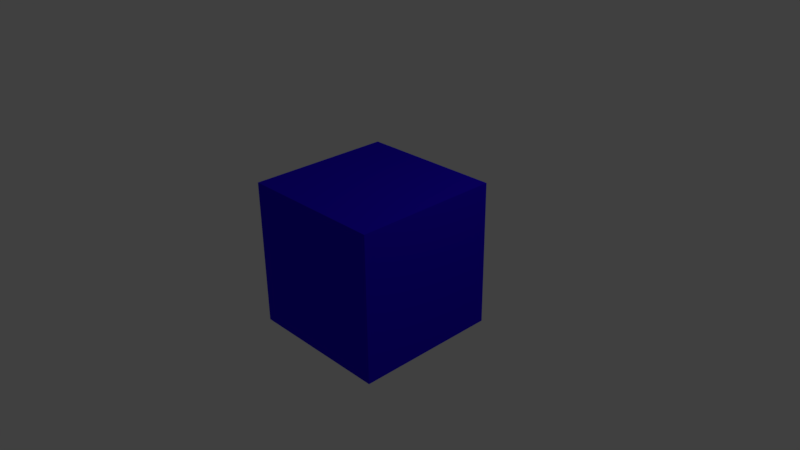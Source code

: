 # Source: Block_Blue.blend  (saved by Blender 2.77.0; exported with 4.5.12 LTS)
import bpy
from mathutils import Matrix  # noqa: F401  (used for matrix-valued properties, if any)

bpy.ops.wm.read_factory_settings(use_empty=True)
scene = bpy.context.scene
scene.name = 'Scene'

# ---- collections
col_collection_1 = bpy.data.collections.new('Collection 1'); scene.collection.children.link(col_collection_1)

# ---- materials (node trees are filled in below, after node groups)
mat_material = bpy.data.materials.new('Material')
mat_material.alpha_threshold = 0.0
mat_material.use_transparent_shadow = False
mat_material.diffuse_color = (0.02064, 0.0, 0.8, 1.0)
mat_material.specular_color = (1.0, 0.9646, 0.9911)
mat_material.roughness = 0.5
mat_material.line_color = (0.0, 0.0, 0.0, 1.0)

# ---- material node trees

# ---- world
world_world = bpy.data.worlds.new('World'); scene.world = world_world
world_world.color = (0.05088, 0.05088, 0.05088)
world_world.use_sun_shadow = False
world_world.sun_shadow_jitter_overblur = 0.0
world_world.cycles.sampling_method = 'MANUAL'

# ---- cameras
cam_camera = bpy.data.cameras.new('Camera')
cam_camera.clip_end = 100.0
cam_camera.lens = 35.0
cam_camera.sensor_width = 32.0
cam_camera.sensor_height = 18.0
cam_camera.ortho_scale = 7.314
cam_camera.dof.focus_distance = 0.0
cam_camera.dof.aperture_fstop = 128.0

# ---- lights
light_lamp = bpy.data.lights.new('Lamp', 'POINT')
light_lamp.transmission_factor = 0.0
light_lamp.cutoff_distance = 30.0
light_lamp.energy = 100.0
light_lamp.shadow_buffer_clip_start = 1.001
light_lamp.shadow_soft_size = 0.1
light_lamp.shadow_maximum_resolution = 0.006
light_lamp.use_absolute_resolution = True

# ---- meshes
me_cube = bpy.data.meshes.new('Cube')
me_cube.from_pydata([(1.0, 1.0, -1.0), (1.0, -1.0, -1.0), (-1.0, -1.0, -1.0), (-1.0, 1.0, -1.0), (1.0, 1.0, 1.0), (1.0, -1.0, 1.0), (-1.0, -1.0, 1.0), (-1.0, 1.0, 1.0)], [], [(0, 1, 2, 3), (4, 7, 6, 5), (0, 4, 5, 1), (1, 5, 6, 2), (2, 6, 7, 3), (4, 0, 3, 7)])
me_cube.materials.append(mat_material)
me_cube.use_remesh_preserve_volume = False
me_cube.use_remesh_preserve_attributes = False
me_cube.use_mirror_vertex_groups = False
me_cube.update()

# ---- objects
ob_cube = bpy.data.objects.new('Cube', me_cube)
ob_lamp = bpy.data.objects.new('Lamp', light_lamp)
ob_camera = bpy.data.objects.new('Camera', cam_camera)

# ---- transforms, parenting, visibility, modifiers, constraints
ob_cube.location = (0.0, 0.0, 0.0)
ob_cube.lock_rotations_4d = False
ob_cube.empty_display_type = 'ARROWS'
ob_cube.lineart.crease_threshold = 0.0
ob_lamp.location = (4.076, 1.005, 5.904)
ob_lamp.rotation_euler = (0.6503, 0.05522, 1.866)
ob_lamp.lock_rotations_4d = False
ob_lamp.empty_display_type = 'ARROWS'
ob_lamp.color = (0.0, 0.0, 0.0, 0.0)
ob_lamp.lineart.crease_threshold = 0.0
ob_camera.location = (7.481, -6.508, 5.344)
ob_camera.rotation_euler = (1.109, 0.01082, 0.8149)
ob_camera.lock_rotations_4d = False
ob_camera.empty_display_type = 'ARROWS'
ob_camera.color = (0.0, 0.0, 0.0, 0.0)
ob_camera.display_type = 'WIRE'
ob_camera.lineart.crease_threshold = 0.0

# ---- collection membership
col_collection_1.objects.link(ob_cube)
col_collection_1.objects.link(ob_lamp)
col_collection_1.objects.link(ob_camera)

# ---- scene / render settings (as saved in the file)
scene.camera = ob_camera
scene.frame_start = 1; scene.frame_end = 250; scene.frame_set(1)
scene.render.engine = 'BLENDER_EEVEE_NEXT'
scene.render.resolution_percentage = 50
scene.render.dither_intensity = 0.0
scene.cycles.use_denoising = False
scene.cycles.samples = 128
scene.cycles.sampling_pattern = 'TABULATED_SOBOL'
scene.cycles.light_sampling_threshold = 0.0
scene.cycles.use_adaptive_sampling = False
scene.cycles.use_light_tree = False
scene.cycles.blur_glossy = 0.0
scene.cycles.sample_clamp_indirect = 0.0
scene.view_settings.view_transform = 'Standard'
bpy.context.view_layer.update()
